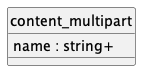

The diagram above was rendered by PlantUML. Its source (embedded in the PNG):
@startuml uml
skinparam monochrome true
skinparam linetype ortho
hide circle

entity content_multipart {
  name : string+
}

@enduml